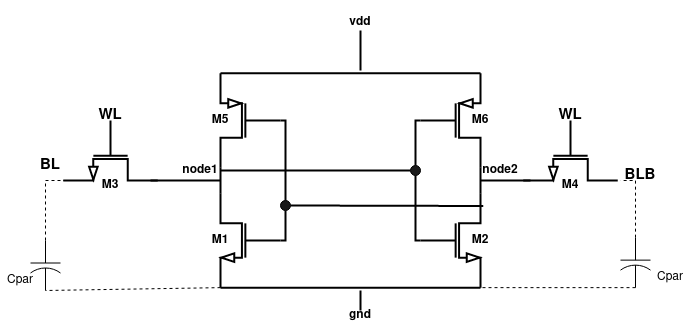

The diagram above was exported from draw.io. Its source (the exported page's mxGraphModel, read from the mxfile embedded in the PNG):
<mxGraphModel dx="1434" dy="724" grid="1" gridSize="10" guides="1" tooltips="1" connect="1" arrows="1" fold="1" page="1" pageScale="1" pageWidth="850" pageHeight="1100" math="0" shadow="0">
  <root>
    <mxCell id="0" />
    <mxCell id="1" parent="0" />
    <mxCell id="ASGO8_XFF_5KSq7Nsqcd-1" value="" style="verticalLabelPosition=bottom;shadow=0;dashed=0;align=center;html=1;verticalAlign=top;shape=mxgraph.electrical.transistors.pmos;pointerEvents=1;strokeWidth=2;" parent="1" vertex="1">
      <mxGeometry x="460" y="120" width="60" height="100" as="geometry" />
    </mxCell>
    <mxCell id="ASGO8_XFF_5KSq7Nsqcd-2" value="" style="verticalLabelPosition=bottom;shadow=0;dashed=0;align=center;html=1;verticalAlign=top;shape=mxgraph.electrical.transistors.pmos;pointerEvents=1;flipH=1;strokeWidth=2;" parent="1" vertex="1">
      <mxGeometry x="260" y="120" width="60" height="100" as="geometry" />
    </mxCell>
    <mxCell id="ASGO8_XFF_5KSq7Nsqcd-3" value="" style="verticalLabelPosition=bottom;shadow=0;dashed=0;align=center;html=1;verticalAlign=top;shape=mxgraph.electrical.transistors.nmos;pointerEvents=1;strokeWidth=2;" parent="1" vertex="1">
      <mxGeometry x="460" y="240" width="60" height="100" as="geometry" />
    </mxCell>
    <mxCell id="ASGO8_XFF_5KSq7Nsqcd-4" value="" style="verticalLabelPosition=bottom;shadow=0;dashed=0;align=center;html=1;verticalAlign=top;shape=mxgraph.electrical.transistors.nmos;pointerEvents=1;flipH=1;strokeWidth=2;" parent="1" vertex="1">
      <mxGeometry x="260" y="240" width="60" height="100" as="geometry" />
    </mxCell>
    <mxCell id="ASGO8_XFF_5KSq7Nsqcd-5" value="" style="verticalLabelPosition=bottom;shadow=0;dashed=0;align=center;html=1;verticalAlign=top;shape=mxgraph.electrical.transistors.nmos;pointerEvents=1;direction=south;strokeWidth=2;" parent="1" vertex="1">
      <mxGeometry x="560" y="170" width="100" height="60" as="geometry" />
    </mxCell>
    <mxCell id="ASGO8_XFF_5KSq7Nsqcd-6" value="" style="verticalLabelPosition=bottom;shadow=0;dashed=0;align=center;html=1;verticalAlign=top;shape=mxgraph.electrical.transistors.nmos;pointerEvents=1;direction=south;strokeWidth=2;" parent="1" vertex="1">
      <mxGeometry x="100" y="170" width="100" height="60" as="geometry" />
    </mxCell>
    <mxCell id="ASGO8_XFF_5KSq7Nsqcd-7" value="" style="endArrow=none;html=1;rounded=0;entryX=1;entryY=1;entryDx=0;entryDy=0;entryPerimeter=0;exitX=1;exitY=0;exitDx=0;exitDy=0;exitPerimeter=0;strokeWidth=2;" parent="1" source="ASGO8_XFF_5KSq7Nsqcd-3" target="ASGO8_XFF_5KSq7Nsqcd-1" edge="1">
      <mxGeometry width="50" height="50" relative="1" as="geometry">
        <mxPoint x="410" y="300" as="sourcePoint" />
        <mxPoint x="410" y="220" as="targetPoint" />
      </mxGeometry>
    </mxCell>
    <mxCell id="ASGO8_XFF_5KSq7Nsqcd-8" value="" style="endArrow=none;html=1;rounded=0;entryX=1;entryY=1;entryDx=0;entryDy=0;entryPerimeter=0;exitX=1;exitY=0;exitDx=0;exitDy=0;exitPerimeter=0;strokeWidth=2;" parent="1" source="ASGO8_XFF_5KSq7Nsqcd-4" target="ASGO8_XFF_5KSq7Nsqcd-2" edge="1">
      <mxGeometry width="50" height="50" relative="1" as="geometry">
        <mxPoint x="400" y="390" as="sourcePoint" />
        <mxPoint x="450" y="340" as="targetPoint" />
      </mxGeometry>
    </mxCell>
    <mxCell id="ASGO8_XFF_5KSq7Nsqcd-9" value="" style="endArrow=none;html=1;rounded=0;entryX=1;entryY=-0.548;entryDx=0;entryDy=0;entryPerimeter=0;strokeWidth=2;" parent="1" target="ASGO8_XFF_5KSq7Nsqcd-6" edge="1">
      <mxGeometry width="50" height="50" relative="1" as="geometry">
        <mxPoint x="260" y="230" as="sourcePoint" />
        <mxPoint x="230" y="240" as="targetPoint" />
      </mxGeometry>
    </mxCell>
    <mxCell id="ASGO8_XFF_5KSq7Nsqcd-10" value="" style="endArrow=none;html=1;rounded=0;strokeWidth=2;" parent="1" edge="1">
      <mxGeometry width="50" height="50" relative="1" as="geometry">
        <mxPoint x="570" y="230" as="sourcePoint" />
        <mxPoint x="520" y="230" as="targetPoint" />
      </mxGeometry>
    </mxCell>
    <mxCell id="ASGO8_XFF_5KSq7Nsqcd-11" value="" style="endArrow=none;html=1;rounded=0;entryX=1;entryY=0;entryDx=0;entryDy=0;entryPerimeter=0;exitX=1;exitY=0;exitDx=0;exitDy=0;exitPerimeter=0;strokeWidth=2;" parent="1" source="ASGO8_XFF_5KSq7Nsqcd-2" target="ASGO8_XFF_5KSq7Nsqcd-1" edge="1">
      <mxGeometry width="50" height="50" relative="1" as="geometry">
        <mxPoint x="400" y="130" as="sourcePoint" />
        <mxPoint x="400" y="70" as="targetPoint" />
      </mxGeometry>
    </mxCell>
    <mxCell id="ASGO8_XFF_5KSq7Nsqcd-12" value="" style="endArrow=none;html=1;rounded=0;entryX=1;entryY=1;entryDx=0;entryDy=0;entryPerimeter=0;strokeWidth=2;exitX=1;exitY=1;exitDx=0;exitDy=0;exitPerimeter=0;" parent="1" source="ASGO8_XFF_5KSq7Nsqcd-4" target="ASGO8_XFF_5KSq7Nsqcd-3" edge="1">
      <mxGeometry width="50" height="50" relative="1" as="geometry">
        <mxPoint x="300" y="460" as="sourcePoint" />
        <mxPoint x="450" y="340" as="targetPoint" />
      </mxGeometry>
    </mxCell>
    <mxCell id="ASGO8_XFF_5KSq7Nsqcd-13" value="BL" style="text;strokeColor=none;align=center;fillColor=none;html=1;verticalAlign=middle;whiteSpace=wrap;rounded=0;fontStyle=1;fontSize=15;" parent="1" vertex="1">
      <mxGeometry x="60" y="200" width="60" height="30" as="geometry" />
    </mxCell>
    <mxCell id="ASGO8_XFF_5KSq7Nsqcd-14" value="BLB" style="text;strokeColor=none;align=center;fillColor=none;html=1;verticalAlign=middle;whiteSpace=wrap;rounded=0;fontStyle=1;fontSize=15;" parent="1" vertex="1">
      <mxGeometry x="650" y="210" width="60" height="30" as="geometry" />
    </mxCell>
    <mxCell id="ASGO8_XFF_5KSq7Nsqcd-15" value="WL" style="text;strokeColor=none;align=center;fillColor=none;html=1;verticalAlign=middle;whiteSpace=wrap;rounded=0;fontStyle=1;fontSize=15;" parent="1" vertex="1">
      <mxGeometry x="120" y="150" width="60" height="30" as="geometry" />
    </mxCell>
    <mxCell id="ASGO8_XFF_5KSq7Nsqcd-16" value="WL" style="text;strokeColor=none;align=center;fillColor=none;html=1;verticalAlign=middle;whiteSpace=wrap;rounded=0;fontStyle=1;fontSize=15;" parent="1" vertex="1">
      <mxGeometry x="580" y="150" width="60" height="30" as="geometry" />
    </mxCell>
    <mxCell id="ASGO8_XFF_5KSq7Nsqcd-17" value="" style="endArrow=none;html=1;rounded=0;strokeWidth=2;" parent="1" edge="1">
      <mxGeometry width="50" height="50" relative="1" as="geometry">
        <mxPoint x="400" y="80" as="sourcePoint" />
        <mxPoint x="400" y="120" as="targetPoint" />
      </mxGeometry>
    </mxCell>
    <mxCell id="ASGO8_XFF_5KSq7Nsqcd-18" value="&lt;div&gt;&lt;br&gt;&lt;/div&gt;&lt;div&gt;vdd&lt;br&gt;&lt;/div&gt;" style="text;strokeColor=none;align=center;fillColor=none;html=1;verticalAlign=middle;whiteSpace=wrap;rounded=0;fontStyle=1;" parent="1" vertex="1">
      <mxGeometry x="370" y="50" width="60" height="30" as="geometry" />
    </mxCell>
    <mxCell id="ASGO8_XFF_5KSq7Nsqcd-19" value="" style="endArrow=none;html=1;rounded=0;fontSize=12;strokeWidth=2;" parent="1" edge="1">
      <mxGeometry width="50" height="50" relative="1" as="geometry">
        <mxPoint x="400" y="340" as="sourcePoint" />
        <mxPoint x="400" y="360" as="targetPoint" />
      </mxGeometry>
    </mxCell>
    <mxCell id="ASGO8_XFF_5KSq7Nsqcd-20" value="gnd" style="text;strokeColor=none;align=center;fillColor=none;html=1;verticalAlign=middle;whiteSpace=wrap;rounded=0;strokeWidth=2;fontStyle=1;" parent="1" vertex="1">
      <mxGeometry x="370" y="350" width="60" height="30" as="geometry" />
    </mxCell>
    <mxCell id="ASGO8_XFF_5KSq7Nsqcd-21" value="node1" style="text;strokeColor=none;align=center;fillColor=none;html=1;verticalAlign=middle;whiteSpace=wrap;rounded=0;fontStyle=1;" parent="1" vertex="1">
      <mxGeometry x="210" y="210" width="60" height="20" as="geometry" />
    </mxCell>
    <mxCell id="ASGO8_XFF_5KSq7Nsqcd-22" value="node2" style="text;strokeColor=none;align=center;fillColor=none;html=1;verticalAlign=middle;whiteSpace=wrap;rounded=0;fontStyle=1;" parent="1" vertex="1">
      <mxGeometry x="510" y="210" width="60" height="20" as="geometry" />
    </mxCell>
    <mxCell id="ASGO8_XFF_5KSq7Nsqcd-23" value="" style="pointerEvents=1;verticalLabelPosition=bottom;shadow=0;dashed=0;align=center;html=1;verticalAlign=top;shape=mxgraph.electrical.capacitors.capacitor_2;direction=south;fontSize=13;" parent="1" vertex="1">
      <mxGeometry x="70" y="290" width="30" height="50" as="geometry" />
    </mxCell>
    <mxCell id="ASGO8_XFF_5KSq7Nsqcd-24" value="" style="endArrow=none;dashed=1;html=1;rounded=0;entryX=0.75;entryY=1;entryDx=0;entryDy=0;exitX=0;exitY=0.5;exitDx=0;exitDy=0;exitPerimeter=0;" parent="1" source="ASGO8_XFF_5KSq7Nsqcd-23" target="ASGO8_XFF_5KSq7Nsqcd-13" edge="1">
      <mxGeometry width="50" height="50" relative="1" as="geometry">
        <mxPoint x="400" y="370" as="sourcePoint" />
        <mxPoint x="450" y="320" as="targetPoint" />
        <Array as="points">
          <mxPoint x="85" y="230" />
        </Array>
      </mxGeometry>
    </mxCell>
    <mxCell id="ASGO8_XFF_5KSq7Nsqcd-25" value="" style="endArrow=none;dashed=1;html=1;rounded=0;entryX=1;entryY=0.5;entryDx=0;entryDy=0;entryPerimeter=0;exitX=1;exitY=1;exitDx=0;exitDy=0;exitPerimeter=0;" parent="1" source="ASGO8_XFF_5KSq7Nsqcd-4" target="ASGO8_XFF_5KSq7Nsqcd-23" edge="1">
      <mxGeometry width="50" height="50" relative="1" as="geometry">
        <mxPoint x="400" y="370" as="sourcePoint" />
        <mxPoint x="450" y="320" as="targetPoint" />
      </mxGeometry>
    </mxCell>
    <mxCell id="ASGO8_XFF_5KSq7Nsqcd-26" value="" style="pointerEvents=1;verticalLabelPosition=bottom;shadow=0;dashed=0;align=center;html=1;verticalAlign=top;shape=mxgraph.electrical.capacitors.capacitor_2;direction=south;" parent="1" vertex="1">
      <mxGeometry x="660" y="287.14" width="30" height="50" as="geometry" />
    </mxCell>
    <mxCell id="ASGO8_XFF_5KSq7Nsqcd-27" value="" style="endArrow=none;dashed=1;html=1;rounded=0;entryX=0.167;entryY=0.667;entryDx=0;entryDy=0;entryPerimeter=0;exitX=0;exitY=0.5;exitDx=0;exitDy=0;exitPerimeter=0;" parent="1" source="ASGO8_XFF_5KSq7Nsqcd-26" target="ASGO8_XFF_5KSq7Nsqcd-14" edge="1">
      <mxGeometry width="50" height="50" relative="1" as="geometry">
        <mxPoint x="400" y="370" as="sourcePoint" />
        <mxPoint x="450" y="320" as="targetPoint" />
        <Array as="points">
          <mxPoint x="675" y="230" />
        </Array>
      </mxGeometry>
    </mxCell>
    <mxCell id="ASGO8_XFF_5KSq7Nsqcd-28" value="" style="endArrow=none;dashed=1;html=1;rounded=0;entryX=1;entryY=1;entryDx=0;entryDy=0;entryPerimeter=0;exitX=1;exitY=0.5;exitDx=0;exitDy=0;exitPerimeter=0;" parent="1" source="ASGO8_XFF_5KSq7Nsqcd-26" target="ASGO8_XFF_5KSq7Nsqcd-3" edge="1">
      <mxGeometry width="50" height="50" relative="1" as="geometry">
        <mxPoint x="400" y="370" as="sourcePoint" />
        <mxPoint x="450" y="320" as="targetPoint" />
      </mxGeometry>
    </mxCell>
    <mxCell id="ASGO8_XFF_5KSq7Nsqcd-30" value="" style="ellipse;whiteSpace=wrap;html=1;aspect=fixed;fillColor=#1A1A1A;" parent="1" vertex="1">
      <mxGeometry x="450" y="215" width="10" height="10" as="geometry" />
    </mxCell>
    <mxCell id="ASGO8_XFF_5KSq7Nsqcd-31" value="" style="endArrow=none;html=1;rounded=0;exitX=0.5;exitY=0;exitDx=0;exitDy=0;entryX=0;entryY=0.5;entryDx=0;entryDy=0;entryPerimeter=0;strokeWidth=2;" parent="1" source="ASGO8_XFF_5KSq7Nsqcd-30" target="ASGO8_XFF_5KSq7Nsqcd-1" edge="1">
      <mxGeometry width="50" height="50" relative="1" as="geometry">
        <mxPoint x="400" y="330" as="sourcePoint" />
        <mxPoint x="455" y="170" as="targetPoint" />
        <Array as="points">
          <mxPoint x="455" y="170" />
        </Array>
      </mxGeometry>
    </mxCell>
    <mxCell id="ASGO8_XFF_5KSq7Nsqcd-32" value="" style="endArrow=none;html=1;rounded=0;entryX=0.5;entryY=1;entryDx=0;entryDy=0;exitX=0;exitY=0.5;exitDx=0;exitDy=0;exitPerimeter=0;strokeWidth=2;" parent="1" source="ASGO8_XFF_5KSq7Nsqcd-3" target="ASGO8_XFF_5KSq7Nsqcd-30" edge="1">
      <mxGeometry width="50" height="50" relative="1" as="geometry">
        <mxPoint x="400" y="330" as="sourcePoint" />
        <mxPoint x="450" y="280" as="targetPoint" />
        <Array as="points">
          <mxPoint x="455" y="290" />
        </Array>
      </mxGeometry>
    </mxCell>
    <mxCell id="ASGO8_XFF_5KSq7Nsqcd-33" value="" style="endArrow=none;html=1;rounded=0;entryX=0;entryY=0.5;entryDx=0;entryDy=0;exitX=0.833;exitY=0.5;exitDx=0;exitDy=0;exitPerimeter=0;strokeWidth=2;" parent="1" source="ASGO8_XFF_5KSq7Nsqcd-21" target="ASGO8_XFF_5KSq7Nsqcd-30" edge="1">
      <mxGeometry width="50" height="50" relative="1" as="geometry">
        <mxPoint x="400" y="330" as="sourcePoint" />
        <mxPoint x="450" y="280" as="targetPoint" />
      </mxGeometry>
    </mxCell>
    <mxCell id="ASGO8_XFF_5KSq7Nsqcd-34" value="" style="ellipse;whiteSpace=wrap;html=1;aspect=fixed;fillColor=#1A1A1A;" parent="1" vertex="1">
      <mxGeometry x="320" y="250" width="10" height="10" as="geometry" />
    </mxCell>
    <mxCell id="ASGO8_XFF_5KSq7Nsqcd-35" value="" style="endArrow=none;html=1;rounded=0;entryX=0;entryY=0.5;entryDx=0;entryDy=0;entryPerimeter=0;exitX=0.5;exitY=0;exitDx=0;exitDy=0;strokeWidth=2;" parent="1" source="ASGO8_XFF_5KSq7Nsqcd-34" target="ASGO8_XFF_5KSq7Nsqcd-2" edge="1">
      <mxGeometry width="50" height="50" relative="1" as="geometry">
        <mxPoint x="400" y="330" as="sourcePoint" />
        <mxPoint x="450" y="280" as="targetPoint" />
        <Array as="points">
          <mxPoint x="325" y="170" />
        </Array>
      </mxGeometry>
    </mxCell>
    <mxCell id="ASGO8_XFF_5KSq7Nsqcd-36" value="" style="endArrow=none;html=1;rounded=0;entryX=0.5;entryY=1;entryDx=0;entryDy=0;exitX=0;exitY=0.5;exitDx=0;exitDy=0;exitPerimeter=0;strokeWidth=2;" parent="1" source="ASGO8_XFF_5KSq7Nsqcd-4" target="ASGO8_XFF_5KSq7Nsqcd-34" edge="1">
      <mxGeometry width="50" height="50" relative="1" as="geometry">
        <mxPoint x="375" y="315" as="sourcePoint" />
        <mxPoint x="425" y="265" as="targetPoint" />
        <Array as="points">
          <mxPoint x="325" y="290" />
        </Array>
      </mxGeometry>
    </mxCell>
    <mxCell id="ASGO8_XFF_5KSq7Nsqcd-37" value="" style="endArrow=none;html=1;rounded=0;exitX=1;exitY=0.5;exitDx=0;exitDy=0;entryX=1.045;entryY=0.134;entryDx=0;entryDy=0;entryPerimeter=0;strokeWidth=2;" parent="1" source="ASGO8_XFF_5KSq7Nsqcd-34" target="ASGO8_XFF_5KSq7Nsqcd-3" edge="1">
      <mxGeometry width="50" height="50" relative="1" as="geometry">
        <mxPoint x="400" y="330" as="sourcePoint" />
        <mxPoint x="450" y="280" as="targetPoint" />
      </mxGeometry>
    </mxCell>
    <mxCell id="HQMu0gIueqH5pEj0hynj-1" value="Cpar" style="text;strokeColor=none;align=center;fillColor=none;html=1;verticalAlign=middle;whiteSpace=wrap;rounded=0;" parent="1" vertex="1">
      <mxGeometry x="690" y="317.14" width="40" height="20" as="geometry" />
    </mxCell>
    <mxCell id="HQMu0gIueqH5pEj0hynj-2" value="Cpar" style="text;strokeColor=none;align=center;fillColor=none;html=1;verticalAlign=middle;whiteSpace=wrap;rounded=0;" parent="1" vertex="1">
      <mxGeometry x="40" y="320" width="40" height="20" as="geometry" />
    </mxCell>
    <mxCell id="5KmqvDdbyYvWwdtyhRA4-1" value="M1" style="text;strokeColor=none;align=center;fillColor=none;html=1;verticalAlign=middle;whiteSpace=wrap;rounded=0;fontStyle=1;" vertex="1" parent="1">
      <mxGeometry x="240" y="280" width="40" height="20" as="geometry" />
    </mxCell>
    <mxCell id="5KmqvDdbyYvWwdtyhRA4-2" value="M2" style="text;strokeColor=none;align=center;fillColor=none;html=1;verticalAlign=middle;whiteSpace=wrap;rounded=0;fontStyle=1;" vertex="1" parent="1">
      <mxGeometry x="510" y="280" width="20" height="20" as="geometry" />
    </mxCell>
    <mxCell id="5KmqvDdbyYvWwdtyhRA4-3" value="M3" style="text;strokeColor=none;align=center;fillColor=none;html=1;verticalAlign=middle;whiteSpace=wrap;rounded=0;fontStyle=1;" vertex="1" parent="1">
      <mxGeometry x="130" y="225" width="40" height="20" as="geometry" />
    </mxCell>
    <mxCell id="5KmqvDdbyYvWwdtyhRA4-4" value="M4" style="text;strokeColor=none;align=center;fillColor=none;html=1;verticalAlign=middle;whiteSpace=wrap;rounded=0;fontStyle=1;" vertex="1" parent="1">
      <mxGeometry x="580" y="220" width="60" height="30" as="geometry" />
    </mxCell>
    <mxCell id="5KmqvDdbyYvWwdtyhRA4-5" value="M5" style="text;strokeColor=none;align=center;fillColor=none;html=1;verticalAlign=middle;whiteSpace=wrap;rounded=0;fontStyle=1;" vertex="1" parent="1">
      <mxGeometry x="230" y="155" width="60" height="30" as="geometry" />
    </mxCell>
    <mxCell id="5KmqvDdbyYvWwdtyhRA4-6" value="M6" style="text;strokeColor=none;align=center;fillColor=none;html=1;verticalAlign=middle;whiteSpace=wrap;rounded=0;fontStyle=1;" vertex="1" parent="1">
      <mxGeometry x="490" y="155" width="60" height="30" as="geometry" />
    </mxCell>
  </root>
</mxGraphModel>